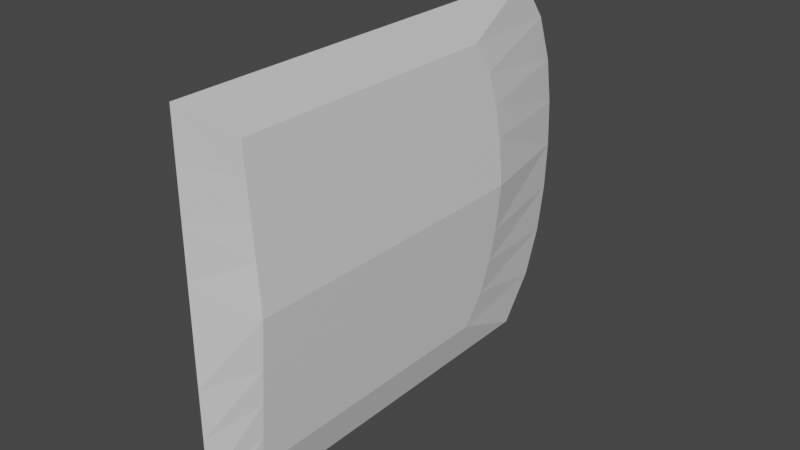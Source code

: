 # Source: SlashGeometry.blend  (saved by Blender 2.80.74; exported with 4.5.12 LTS)
import bpy
from mathutils import Matrix  # noqa: F401  (used for matrix-valued properties, if any)

bpy.ops.wm.read_factory_settings(use_empty=True)
scene = bpy.context.scene
scene.name = 'Scene'

# ---- materials (node trees are filled in below, after node groups)
mat_material = bpy.data.materials.new('Material')
mat_material.alpha_threshold = 0.0
mat_material.use_transparent_shadow = False
mat_material.line_color = (0.0, 0.0, 0.0, 1.0)

# ---- node groups
ng_auto_smooth = bpy.data.node_groups.new('Auto Smooth', 'GeometryNodeTree')
_s = ng_auto_smooth.interface.new_socket(name='Geometry', in_out='OUTPUT', socket_type='NodeSocketGeometry')
_s = ng_auto_smooth.interface.new_socket(name='Geometry', in_out='INPUT', socket_type='NodeSocketGeometry')
_s = ng_auto_smooth.interface.new_socket(name='Angle', in_out='INPUT', socket_type='NodeSocketFloat')
_s.subtype = 'ANGLE'
_s.min_value = 0.0
_s.max_value = 3.142
ng_auto_smooth.is_modifier = True
_N = ng_auto_smooth.nodes; _L = ng_auto_smooth.links
n0 = _N.new('NodeGroupOutput'); n0.name = 'Group Output'; n0.location = (480, -100)
n1 = _N.new('NodeGroupInput'); n1.name = 'Group Input'; n1.location = (-420, -300)
n2 = _N.new('NodeGroupInput'); n2.name = 'Group Input.001'; n2.location = (-60, -100)
n3 = _N.new('GeometryNodeSetShadeSmooth'); n3.name = 'Set Shade Smooth'; n3.location = (120, -100)
n3.domain = 'EDGE'
n4 = _N.new('GeometryNodeSetShadeSmooth'); n4.name = 'Set Shade Smooth.001'; n4.location = (300, -100)
n5 = _N.new('GeometryNodeInputMeshEdgeAngle'); n5.name = 'Edge Angle'; n5.location = (-420, -220)
n6 = _N.new('GeometryNodeInputEdgeSmooth'); n6.name = 'Is Edge Smooth'; n6.location = (-60, -160)
n7 = _N.new('GeometryNodeInputShadeSmooth'); n7.name = 'Is Face Smooth'; n7.location = (-240, -340)
n8 = _N.new('FunctionNodeBooleanMath'); n8.name = 'Boolean Math'; n8.location = (-60, -220)
n9 = _N.new('FunctionNodeCompare'); n9.name = 'Compare'; n9.location = (-240, -180)
n9.operation = 'LESS_EQUAL'
_L.new(n5.outputs[0], n9.inputs[0])
_L.new(n4.outputs[0], n0.inputs[0])
_L.new(n1.outputs[1], n9.inputs[1])
_L.new(n9.outputs[0], n8.inputs[0])
_L.new(n7.outputs[0], n8.inputs[1])
_L.new(n2.outputs[0], n3.inputs[0])
_L.new(n6.outputs[0], n3.inputs[1])
_L.new(n3.outputs[0], n4.inputs[0])
_L.new(n8.outputs[0], n3.inputs[2])
n0.is_active_output = True

# ---- material node trees
mat_material.use_nodes = True; mat_material.node_tree.nodes.clear()
_N = mat_material.node_tree.nodes; _L = mat_material.node_tree.links
n0 = _N.new('ShaderNodeOutputMaterial'); n0.name = 'Material Output'; n0.location = (300, 300)
n1 = _N.new('ShaderNodeBsdfPrincipled'); n1.name = 'Principled BSDF'; n1.location = (10, 300)
n1.distribution = 'GGX'
n1.subsurface_method = 'BURLEY'
n1.inputs[2].default_value = 0.4
n1.inputs[3].default_value = 1.45
n1.inputs[27].default_value = (0.0, 0.0, 0.0, 1.0)
n1.inputs[28].default_value = 1.0
_L.new(n1.outputs[0], n0.inputs[0])
n0.is_active_output = True

# ---- world
world_world = bpy.data.worlds.new('World'); scene.world = world_world
world_world.use_nodes = True; world_world.node_tree.nodes.clear()
_N = world_world.node_tree.nodes; _L = world_world.node_tree.links
n0 = _N.new('ShaderNodeOutputWorld'); n0.name = 'World Output'; n0.location = (300, 300)
n1 = _N.new('ShaderNodeBackground'); n1.name = 'Background'; n1.location = (10, 300)
n1.inputs[0].default_value = (0.05088, 0.05088, 0.05088, 1.0)
_L.new(n1.outputs[0], n0.inputs[0])
n0.is_active_output = True
world_world.color = (0.05088, 0.05088, 0.05088)
world_world.use_sun_shadow = False
world_world.sun_shadow_jitter_overblur = 0.0

# ---- meshes
me_cube = bpy.data.meshes.new('Cube')
me_cube.from_pydata([(0.06584, 0.08699, 0.869), (0.09326, 0.2507, 0.4848), (0.06584, -1.574, 0.869), (0.09326, -1.574, 0.4848), (0.1073, -1.574, 0.2874), (0.1073, 0.2786, 0.2874), (0.07918, 0.1963, 0.6821), (0.07918, -1.574, 0.6821), (-0.06132, 0.08699, 0.8693), (-0.09073, 0.2507, 0.4853), (-0.06132, -1.574, 0.8693), (-0.09073, -1.574, 0.4853), (0.0, 0.8999, 0.5593), (0.0, -1.875, 1.104), (0.0, -1.875, 0.5593), (0.0, 0.5983, 1.104), (0.0, -1.875, 0.2797), (0.0, 0.9476, 0.2797), (-0.1058, -1.574, 0.288), (-0.1058, 0.2786, 0.288), (-0.07563, 0.1963, 0.6825), (-0.07563, -1.574, 0.6825), (0.0, 0.7964, 0.8388), (0.0, -1.875, 0.8388), (0.06132, 0.08699, -0.8693), (0.09073, 0.2507, -0.4853), (0.06132, -1.574, -0.8693), (0.09073, -1.574, -0.4853), (0.1275, -1.574, 0.0), (0.1275, 0.2873, 0.0), (0.1058, -1.574, -0.288), (0.1058, 0.2786, -0.288), (0.07563, 0.1963, -0.6825), (0.07563, -1.574, -0.6825), (-0.06584, 0.08699, -0.869), (-0.09326, 0.2507, -0.4848), (-0.06584, -1.574, -0.869), (-0.09326, -1.574, -0.4848), (0.0, -1.875, 0.0), (0.0, 0.9622, 0.0), (-0.1275, -1.574, 0.0), (-0.1275, 0.2873, 0.0), (0.0, 0.8999, -0.5593), (0.0, -1.875, -1.104), (0.0, -1.875, -0.5593), (0.0, 0.5983, -1.104), (0.0, -1.875, -0.2797), (0.0, 0.9476, -0.2797), (-0.1073, -1.574, -0.2874), (-0.1073, 0.2786, -0.2874), (-0.07918, 0.1963, -0.6821), (-0.07918, -1.574, -0.6821), (0.0, 0.7964, -0.8388), (0.0, -1.875, -0.8388)], [], [(29, 5, 4, 28), (4, 3, 14, 16), (39, 17, 5, 29), (17, 12, 1, 5), (6, 0, 2, 7), (22, 15, 0, 6), (28, 4, 16, 38), (5, 1, 3, 4), (7, 2, 13, 23), (0, 15, 13, 2), (3, 7, 23, 14), (12, 22, 6, 1), (1, 6, 7, 3), (41, 40, 18, 19), (18, 16, 14, 11), (39, 41, 19, 17), (17, 19, 9, 12), (20, 21, 10, 8), (22, 20, 8, 15), (40, 38, 16, 18), (19, 18, 11, 9), (21, 23, 13, 10), (8, 10, 13, 15), (11, 14, 23, 21), (12, 9, 20, 22), (9, 11, 21, 20), (29, 28, 30, 31), (30, 46, 44, 27), (39, 29, 31, 47), (47, 31, 25, 42), (32, 33, 26, 24), (52, 32, 24, 45), (28, 38, 46, 30), (31, 30, 27, 25), (33, 53, 43, 26), (24, 26, 43, 45), (27, 44, 53, 33), (42, 25, 32, 52), (25, 27, 33, 32), (41, 49, 48, 40), (48, 37, 44, 46), (39, 47, 49, 41), (47, 42, 35, 49), (50, 34, 36, 51), (52, 45, 34, 50), (40, 48, 46, 38), (49, 35, 37, 48), (51, 36, 43, 53), (34, 45, 43, 36), (37, 51, 53, 44), (42, 52, 50, 35), (35, 50, 51, 37)])
_uv = me_cube.uv_layers.new(name='UVMap')
_uv.uv.foreach_set('vector', [0.7929, 0.5, 0.7929, 0.6262, 0.1241, 0.6262, 0.1241, 0.5, 0.1241, 0.6262, 0.1241, 0.7163, 5.96e-08, 0.7524, 5.96e-08, 0.6262, 0.9983, 0.5016, 0.9983, 0.6279, 0.7929, 0.6262, 0.7929, 0.5, 0.9983, 0.6279, 0.9983, 0.7542, 0.7929, 0.7163, 0.7929, 0.6262, 0.7929, 0.8065, 0.7929, 0.8921, 0.1241, 0.8921, 0.1241, 0.8065, 0.9983, 0.8805, 0.9983, 0.9996, 0.7929, 0.8921, 0.7929, 0.8065, 0.1241, 0.5, 0.1241, 0.6262, 5.96e-08, 0.6262, 5.96e-08, 0.5, 0.7929, 0.6262, 0.7929, 0.7163, 0.1241, 0.7163, 0.1241, 0.6262, 0.1241, 0.8065, 0.1241, 0.8921, 5.96e-08, 0.9996, 5.96e-08, 0.8786, 0.7929, 0.8921, 0.9983, 0.9996, 5.96e-08, 0.9996, 0.1241, 0.8921, 0.1241, 0.7163, 0.1241, 0.8065, 5.96e-08, 0.8786, 5.96e-08, 0.7524, 0.9983, 0.7542, 0.9983, 0.8805, 0.7929, 0.8065, 0.7929, 0.7163, 0.7929, 0.7163, 0.7929, 0.8065, 0.1241, 0.8065, 0.1241, 0.7163, 0.7929, 0.5, 0.1241, 0.5, 0.1241, 0.6262, 0.7929, 0.6262, 0.1241, 0.6262, 5.96e-08, 0.6262, 5.96e-08, 0.7524, 0.1241, 0.7163, 0.9983, 0.5016, 0.7929, 0.5, 0.7929, 0.6262, 0.9983, 0.6279, 0.9983, 0.6279, 0.7929, 0.6262, 0.7929, 0.7163, 0.9983, 0.7542, 0.7929, 0.8065, 0.1241, 0.8065, 0.1241, 0.8921, 0.7929, 0.8921, 0.9983, 0.8805, 0.7929, 0.8065, 0.7929, 0.8921, 0.9983, 0.9996, 0.1241, 0.5, 5.96e-08, 0.5, 5.96e-08, 0.6262, 0.1241, 0.6262, 0.7929, 0.6262, 0.1241, 0.6262, 0.1241, 0.7163, 0.7929, 0.7163, 0.1241, 0.8065, 5.96e-08, 0.8786, 5.96e-08, 0.9996, 0.1241, 0.8921, 0.7929, 0.8921, 0.1241, 0.8921, 5.96e-08, 0.9996, 0.9983, 0.9996, 0.1241, 0.7163, 5.96e-08, 0.7524, 5.96e-08, 0.8786, 0.1241, 0.8065, 0.9983, 0.7542, 0.7929, 0.7163, 0.7929, 0.8065, 0.9983, 0.8805, 0.7929, 0.7163, 0.1241, 0.7163, 0.1241, 0.8065, 0.7929, 0.8065, 0.7929, 0.5, 0.1241, 0.5, 0.1241, 0.3738, 0.7929, 0.3738, 0.1241, 0.3738, 5.96e-08, 0.3738, 5.96e-08, 0.2476, 0.1241, 0.2837, 0.9983, 0.5016, 0.7929, 0.5, 0.7929, 0.3738, 0.9983, 0.3753, 0.9983, 0.3753, 0.7929, 0.3738, 0.7929, 0.2837, 0.9983, 0.2489, 0.7929, 0.1935, 0.1241, 0.1935, 0.1241, 0.1079, 0.7929, 0.1079, 0.9983, 0.1226, 0.7929, 0.1935, 0.7929, 0.1079, 0.9983, -2.98e-08, 0.1241, 0.5, 5.96e-08, 0.5, 5.96e-08, 0.3738, 0.1241, 0.3738, 0.7929, 0.3738, 0.1241, 0.3738, 0.1241, 0.2837, 0.7929, 0.2837, 0.1241, 0.1935, 5.96e-08, 0.1214, 5.96e-08, -2.98e-08, 0.1241, 0.1079, 0.7929, 0.1079, 0.1241, 0.1079, 5.96e-08, -2.98e-08, 0.9983, -2.98e-08, 0.1241, 0.2837, 5.96e-08, 0.2476, 5.96e-08, 0.1214, 0.1241, 0.1935, 0.9983, 0.2489, 0.7929, 0.2837, 0.7929, 0.1935, 0.9983, 0.1226, 0.7929, 0.2837, 0.1241, 0.2837, 0.1241, 0.1935, 0.7929, 0.1935, 0.7929, 0.5, 0.7929, 0.3738, 0.1241, 0.3738, 0.1241, 0.5, 0.1241, 0.3738, 0.1241, 0.2837, 5.96e-08, 0.2476, 5.96e-08, 0.3738, 0.9983, 0.5016, 0.9983, 0.3753, 0.7929, 0.3738, 0.7929, 0.5, 0.9983, 0.3753, 0.9983, 0.2489, 0.7929, 0.2837, 0.7929, 0.3738, 0.7929, 0.1935, 0.7929, 0.1079, 0.1241, 0.1079, 0.1241, 0.1935, 0.9983, 0.1226, 0.9983, -2.98e-08, 0.7929, 0.1079, 0.7929, 0.1935, 0.1241, 0.5, 0.1241, 0.3738, 5.96e-08, 0.3738, 5.96e-08, 0.5, 0.7929, 0.3738, 0.7929, 0.2837, 0.1241, 0.2837, 0.1241, 0.3738, 0.1241, 0.1935, 0.1241, 0.1079, 5.96e-08, -2.98e-08, 5.96e-08, 0.1214, 0.7929, 0.1079, 0.9983, -2.98e-08, 5.96e-08, -2.98e-08, 0.1241, 0.1079, 0.1241, 0.2837, 0.1241, 0.1935, 5.96e-08, 0.1214, 5.96e-08, 0.2476, 0.9983, 0.2489, 0.9983, 0.1226, 0.7929, 0.1935, 0.7929, 0.2837, 0.7929, 0.2837, 0.7929, 0.1935, 0.1241, 0.1935, 0.1241, 0.2837])
me_cube.materials.append(mat_material)
me_cube.use_remesh_preserve_volume = False
me_cube.use_remesh_preserve_attributes = False
me_cube.use_mirror_vertex_groups = False
me_cube.update()

# ---- objects
ob_slashgeometry = bpy.data.objects.new('SlashGeometry', me_cube)

# ---- transforms, parenting, visibility, modifiers, constraints
ob_slashgeometry.location = (0.0, 0.0, 0.0)
ob_slashgeometry.lock_rotations_4d = False
ob_slashgeometry.empty_display_type = 'ARROWS'
ob_slashgeometry.lineart.crease_threshold = 0.0
_m = ob_slashgeometry.modifiers.new('Auto Smooth', 'NODES')
_m.node_group = ng_auto_smooth
_gi = [s.identifier for s in ng_auto_smooth.interface.items_tree if s.item_type == 'SOCKET' and s.in_out == 'INPUT']
_m[_gi[1]] = 0.8727  # Angle

# ---- collection membership
scene.collection.objects.link(ob_slashgeometry)

# ---- scene / render settings (as saved in the file)
scene.frame_start = 1; scene.frame_end = 250; scene.frame_set(1)
scene.render.engine = 'BLENDER_EEVEE_NEXT'
scene.cycles.use_denoising = False
scene.cycles.samples = 128
scene.cycles.sampling_pattern = 'TABULATED_SOBOL'
scene.cycles.use_adaptive_sampling = False
scene.cycles.use_light_tree = False
scene.view_settings.view_transform = 'Filmic'
bpy.context.view_layer.update()

# ---- added for rendering (the .blend has no active camera and no usable light): camera, sun
cam_auto = bpy.data.cameras.new('AutoCamera')
cam_auto.lens = 50.0
cam_auto.sensor_width = 36.0
cam_auto.clip_end = 1000.0
ob_auto_camera = bpy.data.objects.new('AutoCamera', cam_auto)
scene.collection.objects.link(ob_auto_camera)
ob_auto_camera.location = (3.33381, -4.45677, 2.66704)
ob_auto_camera.rotation_euler = (1.09748, -7.21219e-08, 0.694738)
scene.camera = ob_auto_camera
light_auto_sun = bpy.data.lights.new('AutoSun', 'SUN')
light_auto_sun.energy = 3.0
light_auto_sun.angle = 0.0523599
ob_auto_sun = bpy.data.objects.new('AutoSun', light_auto_sun)
scene.collection.objects.link(ob_auto_sun)
ob_auto_sun.rotation_euler = (0.872665, 0.174533, 0.523599)
bpy.context.view_layer.update()
